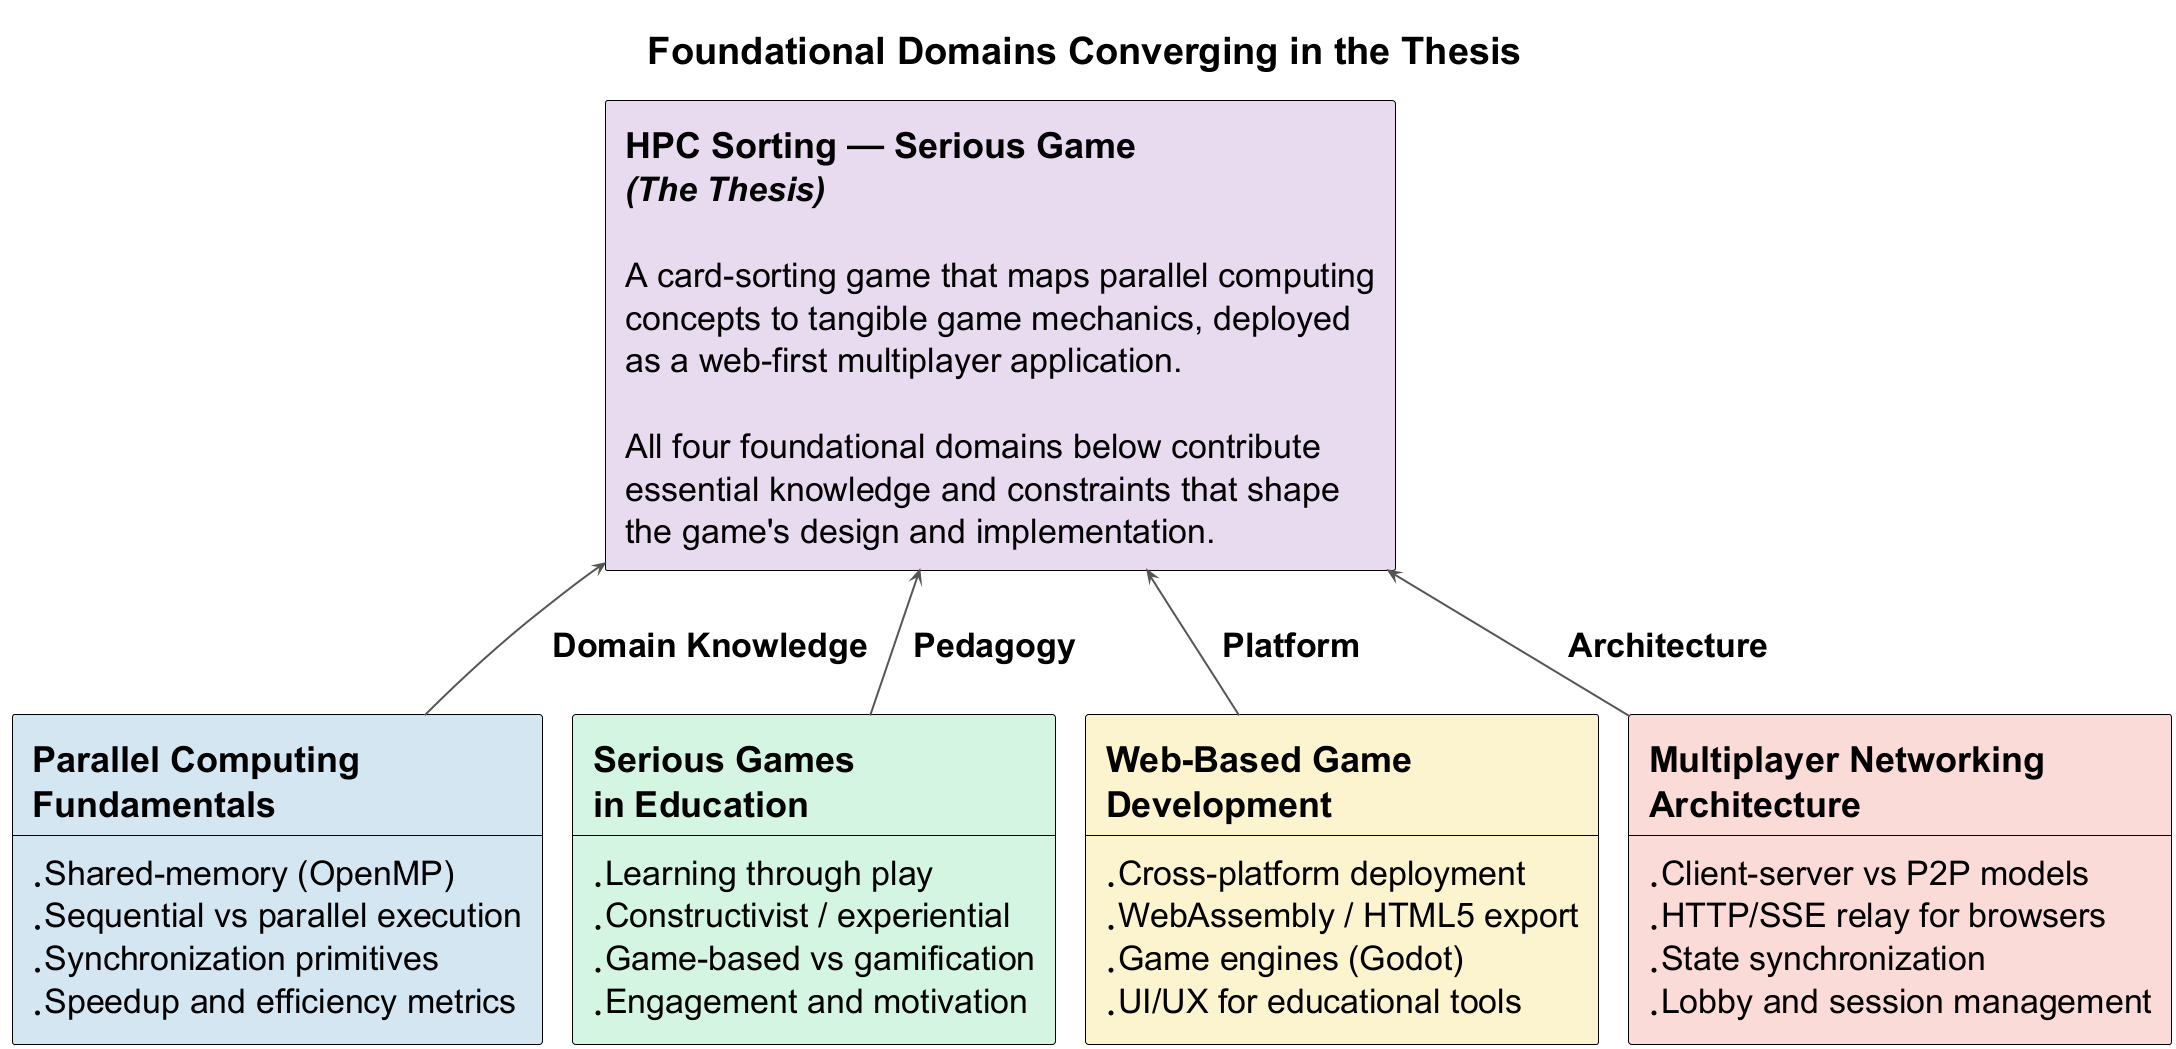

The diagram above was rendered by PlantUML. Its source (embedded in the PNG):
@startuml background-concept-overview
!theme plain
!include ../shared/theme.puml

skinparam nodesep 30
skinparam ranksep 80


title Foundational Domains Converging in the Thesis

' The thesis acts as the "capstone" supported by the pillars below
rectangle "=== **HPC Sorting — Serious Game**\n//**(The Thesis)**//\n\nA card-sorting game that maps parallel computing\nconcepts to tangible game mechanics, deployed\nas a web-first multiplayer application.\n\nAll four foundational domains below contribute\nessential knowledge and constraints that shape\nthe game's design and implementation." as THESIS #E8DAEF

' Using "together" forces the domains to align side-by-side horizontally at the bottom
together {
    rectangle "=== **Parallel Computing**\n=== **Fundamentals**\n----\n* Shared-memory (OpenMP)\n* Sequential vs parallel execution\n* Synchronization primitives\n* Speedup and efficiency metrics" as HPC #D4E6F1

    rectangle "=== **Serious Games**\n=== **in Education**\n----\n* Learning through play\n* Constructivist / experiential\n* Game-based vs gamification\n* Engagement and motivation" as SG #D5F5E3

    rectangle "=== **Web-Based Game**\n=== **Development**\n----\n* Cross-platform deployment\n* WebAssembly / HTML5 export\n* Game engines (Godot)\n* UI/UX for educational tools" as WEB #FCF3CF

    rectangle "=== **Multiplayer Networking**\n=== **Architecture**\n----\n* Client-server vs P2P models\n* HTTP/SSE relay for browsers\n* State synchronization\n* Lobby and session management" as NET #FADBD8
}

' Arrows point UP from the foundations to the thesis
HPC -up-> THESIS : **Domain Knowledge**
SG -up-> THESIS : **Pedagogy**
WEB -up-> THESIS : **Platform**
NET -up-> THESIS : **Architecture**

@enduml